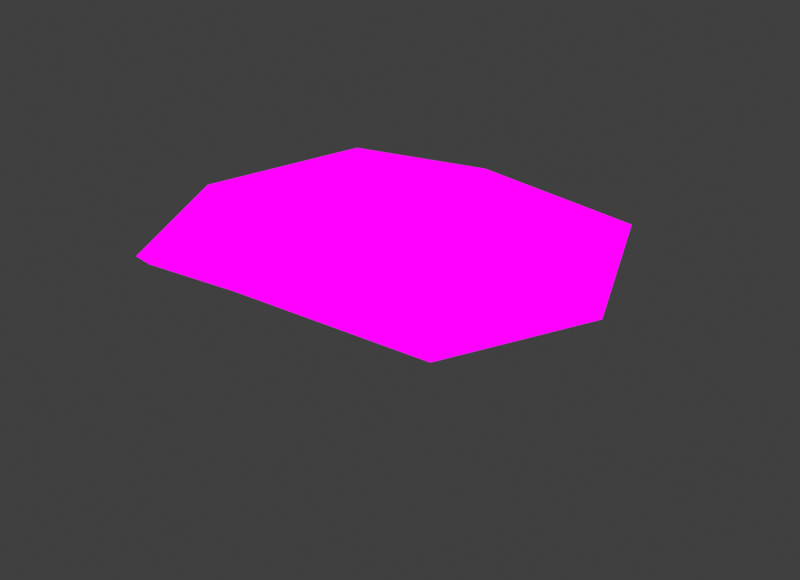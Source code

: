 # Source: Oyster_Medium.blend  (saved by Blender 4.1.24; exported with 4.5.12 LTS)
import bpy
from mathutils import Matrix  # noqa: F401  (used for matrix-valued properties, if any)

bpy.ops.wm.read_factory_settings(use_empty=True)
scene = bpy.context.scene
scene.name = 'Scene'

# ---- collections
col_collection = bpy.data.collections.new('Collection'); scene.collection.children.link(col_collection)

# ---- images (referenced by path relative to the original .blend; pixels are not part of the script)
import os
ASSET_DIR = os.environ.get("B2B_ASSET_DIR", "")  # directory of the original .blend (textures are referenced by path, not embedded)
HERE = os.path.dirname(os.path.abspath(__file__))  # packed textures are extracted next to this script under _unpacked/

def load_image(name, relpath, width, height, colorspace="sRGB"):
    """Load a texture the original file referenced (path relative to the .blend, or extracted next to this script)."""
    p = next((c for c in (os.path.join(HERE, relpath), os.path.join(ASSET_DIR, relpath)) if relpath and os.path.exists(c)), "")
    if p:
        img = bpy.data.images.load(p, check_existing=True)
        img.name = name
    else:  # same state as the original file: an image datablock whose file is absent (Cycles renders it pink)
        img = bpy.data.images.new(name, width, height)
        img.source = "FILE"
        img.filepath = "//" + (relpath or name)
    img.colorspace_settings.name = colorspace
    return img
img_img_9048_png = load_image('IMG_9048.PNG', 'IMG_9048.PNG', 1024, 1024, 'sRGB')

# ---- materials (node trees are filled in below, after node groups)
mat_material = bpy.data.materials.new('Material')
mat_material.alpha_threshold = 0.0
mat_material.use_transparent_shadow = False
mat_material.roughness = 0.5
mat_material.line_color = (0.0, 0.0, 0.0, 1.0)

# ---- material node trees
mat_material.use_nodes = True; mat_material.node_tree.nodes.clear()
_N = mat_material.node_tree.nodes; _L = mat_material.node_tree.links
n0 = _N.new('ShaderNodeOutputMaterial'); n0.name = 'Material Output'; n0.location = (300, 300)
n1 = _N.new('ShaderNodeTexImage'); n1.name = 'Image Texture'; n1.location = (-46, 326)
n1.image = img_img_9048_png
_L.new(n1.outputs[0], n0.inputs[0])
n0.is_active_output = True

# ---- world
world_world = bpy.data.worlds.new('World'); scene.world = world_world
world_world.use_nodes = True; world_world.node_tree.nodes.clear()
_N = world_world.node_tree.nodes; _L = world_world.node_tree.links
n0 = _N.new('ShaderNodeOutputWorld'); n0.name = 'World Output'; n0.location = (300, 300)
n1 = _N.new('ShaderNodeBackground'); n1.name = 'Background'; n1.location = (10, 300)
n1.inputs[0].default_value = (0.05088, 0.05088, 0.05088, 1.0)
_L.new(n1.outputs[0], n0.inputs[0])
n0.is_active_output = True
world_world.color = (0.05088, 0.05088, 0.05088)
world_world.use_sun_shadow = False
world_world.sun_shadow_jitter_overblur = 0.0

# ---- meshes
me_cube_004 = bpy.data.meshes.new('Cube.004')
me_cube_004.from_pydata([(-0.7253, 0.05287, -0.5987), (-1.248, -2.743, 1.55), (-0.7253, 1.192, 0.2288), (-1.272, -0.2701, 1.711), (0.6825, 0.05287, -0.5869), (1.232, -2.743, 1.619), (0.6812, 1.192, 0.242), (1.235, -0.2701, 1.768), (-2.43, -5.347, 2.48), (-2.604, -0.3464, 2.808), (2.448, -5.347, 2.729), (2.57, -0.4196, 2.947), (-3.226, -6.995, 3.171), (-3.258, -1.426, 3.397), (3.268, -6.995, 3.504), (3.234, -1.426, 3.504), (-0.8712, 0.7054, -0.2986), (-0.9808, -1.41, 0.1969), (-1.73, -1.401, 1.58), (-0.9844, 0.2824, 0.6795), (-0.02222, 1.359, 0.179), (-0.01976, -0.111, 1.768), (0.9427, 0.2824, 0.7129), (0.8273, 0.7054, -0.2832), (1.7, -1.401, 1.648), (0.9464, -1.41, 0.2242), (-0.02145, -0.02066, -0.8204), (-0.004144, -3.387, 1.584), (-3.363, -2.809, 2.502), (-0.05927, -0.1177, 2.872), (3.347, -2.809, 2.67), (0.01891, -6.247, 2.806), (1.792, -0.3637, 2.624), (1.624, -3.816, 2.228), (-1.625, -3.816, 2.104), (-1.828, -0.3637, 2.543), (-4.124, -4.487, 3.308), (-0.01257, -1.029, 3.434), (4.128, -4.487, 3.575), (0.02992, -7.326, 4.001), (3.778, -7.097, 2.919), (-3.746, -7.097, 2.441), (-3.781, -0.2426, 3.015), (3.747, -0.2426, 3.091), (-1.345, -0.6849, 0.3196), (-0.02104, 0.3972, 0.8023), (1.307, -0.6849, 0.3522), (-0.0153, -2.062, 0.1544), (-0.02237, 0.8046, -0.517), (2.386, -2.007, 2.349), (0.03202, -8.077, 3.428), (-2.409, -2.007, 2.238), (0.004799, -4.514, 2.148), (-0.01369, -0.1177, 2.587), (-1.952, -4.878, 3.308), (-0.02498, -0.1177, 3.207), (5.212, -3.87, 2.901), (-5.225, -3.87, 2.659), (-1.973, -1.673, 3.028), (1.975, -4.878, 3.465), (1.953, -1.673, 3.104), (-2.495, -3.36, 3.19), (-0.011, -1.344, 3.301), (2.495, -3.36, 3.333), (0.01479, -5.055, 3.394), (-0.8978, -3.291, 2.771), (-0.906, -1.966, 2.911), (0.8991, -3.291, 2.823), (0.8909, -1.966, 2.95), (-1.146, -2.598, 2.791), (-0.008707, -1.746, 3.099), (1.138, -2.598, 2.848), (0.002341, -3.484, 2.825), (-0.003061, -2.683, 2.864), (3.187, -6.409, 3.109), (-3.159, -6.409, 2.73), (-3.242, -0.3309, 2.862), (3.115, -0.3731, 3.012), (0.02735, -7.313, 3.382), (-0.04725, -0.1177, 3.006), (4.387, -3.557, 3.046), (-4.399, -3.557, 2.823), (3.869, -7.344, 3.221), (-3.833, -7.344, 2.692), (-3.87, -0.3958, 3.138), (3.836, -0.3958, 3.221), (0.03421, -8.065, 3.876), (-0.01554, -0.303, 3.498), (5.132, -4.192, 3.253), (-5.14, -4.192, 2.989)], [], [(0, 17, 44, 16), (17, 1, 18, 44), (44, 18, 3, 19), (16, 44, 19, 2), (2, 19, 45, 20), (19, 3, 21, 45), (45, 21, 7, 22), (20, 45, 22, 6), (6, 22, 46, 23), (22, 7, 24, 46), (46, 24, 5, 25), (23, 46, 25, 4), (4, 25, 47, 26), (25, 5, 27, 47), (47, 27, 1, 17), (26, 47, 17, 0), (2, 20, 48, 16), (20, 6, 23, 48), (48, 23, 4, 26), (16, 48, 26, 0), (5, 24, 49, 33), (24, 7, 32, 49), (49, 32, 11, 30), (33, 49, 30, 10), (75, 78, 50, 41), (78, 74, 40, 50), (86, 82, 14, 39), (83, 86, 39, 12), (3, 18, 51, 35), (18, 1, 34, 51), (51, 34, 8, 28), (35, 51, 28, 9), (1, 27, 52, 34), (27, 5, 33, 52), (52, 33, 10, 31), (34, 52, 31, 8), (7, 21, 53, 32), (21, 3, 35, 53), (53, 35, 9, 29), (32, 53, 29, 11), (37, 13, 58, 62), (36, 12, 54, 61), (38, 15, 60, 63), (39, 14, 59, 64), (77, 79, 55, 43), (79, 76, 42, 55), (87, 84, 13, 37), (85, 87, 37, 15), (74, 80, 56, 40), (80, 77, 43, 56), (88, 85, 15, 38), (82, 88, 38, 14), (76, 81, 57, 42), (81, 75, 41, 57), (89, 83, 12, 36), (84, 89, 36, 13), (12, 39, 64, 54), (14, 38, 63, 59), (15, 37, 62, 60), (13, 36, 61, 58), (63, 60, 68, 71), (61, 54, 65, 69), (62, 58, 66, 70), (54, 64, 72, 65), (59, 63, 71, 67), (58, 61, 69, 66), (60, 62, 70, 68), (64, 59, 67, 72), (70, 73, 71, 68), (67, 71, 73, 72), (65, 72, 73, 69), (70, 66, 69, 73), (28, 8, 75, 81), (9, 28, 81, 76), (30, 11, 77, 80), (10, 30, 80, 74), (29, 9, 76, 79), (11, 29, 79, 77), (31, 10, 74, 78), (8, 31, 78, 75), (42, 57, 89, 84), (57, 41, 83, 89), (40, 56, 88, 82), (56, 43, 85, 88), (43, 55, 87, 85), (55, 42, 84, 87), (41, 50, 86, 83), (50, 40, 82, 86)])
_uv = me_cube_004.uv_layers.new(name='UVMap')
_uv.uv.foreach_set('vector', [0.08888, 0.7651, 0.08768, 0.8095, 0.08597, 0.8164, 0.0882, 0.7819, 0.08768, 0.8095, 0.08643, 0.8851, 0.08416, 0.8867, 0.08597, 0.8164, 0.08597, 0.8164, 0.08416, 0.8867, 0.08631, 0.8941, 0.08766, 0.8365, 0.0882, 0.7819, 0.08597, 0.8164, 0.08766, 0.8365, 0.08888, 0.8113, 0.08888, 0.8113, 0.08766, 0.8365, 0.09219, 0.8433, 0.09218, 0.8085, 0.08766, 0.8365, 0.08631, 0.8941, 0.09219, 0.8972, 0.09219, 0.8433, 0.09219, 0.8433, 0.09219, 0.8972, 0.09808, 0.8972, 0.09671, 0.8383, 0.09218, 0.8085, 0.09219, 0.8433, 0.09671, 0.8383, 0.09549, 0.8121, 0.09549, 0.8121, 0.09671, 0.8383, 0.09842, 0.8182, 0.09617, 0.7828, 0.09671, 0.8383, 0.09808, 0.8972, 0.1003, 0.8905, 0.09842, 0.8182, 0.09842, 0.8182, 0.1003, 0.8905, 0.09807, 0.8889, 0.09673, 0.8111, 0.09617, 0.7828, 0.09842, 0.8182, 0.09673, 0.8111, 0.09549, 0.7658, 0.09549, 0.7658, 0.09673, 0.8111, 0.09222, 0.8072, 0.09219, 0.7528, 0.09673, 0.8111, 0.09807, 0.8889, 0.09227, 0.887, 0.09222, 0.8072, 0.09222, 0.8072, 0.09227, 0.887, 0.08643, 0.8851, 0.08768, 0.8095, 0.09219, 0.7528, 0.09222, 0.8072, 0.08768, 0.8095, 0.08888, 0.7651, 0.08888, 0.8113, 0.09218, 0.8085, 0.09218, 0.7697, 0.0882, 0.7819, 0.09218, 0.8085, 0.09549, 0.8121, 0.09617, 0.7828, 0.09218, 0.7697, 0.09218, 0.7697, 0.09617, 0.7828, 0.09549, 0.7658, 0.09219, 0.7528, 0.0882, 0.7819, 0.09218, 0.7697, 0.09219, 0.7528, 0.08888, 0.7651, 0.09807, 0.8889, 0.1003, 0.8905, 0.1035, 0.9296, 0.09991, 0.9229, 0.1003, 0.8905, 0.09808, 0.8972, 0.1007, 0.945, 0.1035, 0.9296, 0.1035, 0.9296, 0.1007, 0.945, 0.1044, 0.963, 0.108, 0.9476, 0.09991, 0.9229, 0.1035, 0.9296, 0.108, 0.9476, 0.1038, 0.9509, 0.08341, 0.6861, 0.0939, 0.6656, 0.09439, 0.6491, 0.08059, 0.6705, 0.0939, 0.6656, 0.1046, 0.6851, 0.1068, 0.67, 0.09439, 0.6491, 0.09438, 0.6493, 0.1073, 0.6647, 0.1048, 0.6722, 0.09368, 0.6652, 0.08003, 0.6649, 0.09438, 0.6493, 0.09368, 0.6652, 0.08185, 0.6724, 0.08631, 0.8941, 0.08416, 0.8867, 0.08097, 0.9235, 0.0837, 0.9405, 0.08416, 0.8867, 0.08643, 0.8851, 0.08465, 0.916, 0.08097, 0.9235, 0.08097, 0.9235, 0.08465, 0.916, 0.08087, 0.937, 0.07649, 0.9382, 0.0837, 0.9405, 0.08097, 0.9235, 0.07649, 0.9382, 0.08006, 0.9553, 0.08643, 0.8851, 0.09227, 0.887, 0.09231, 0.9184, 0.08465, 0.916, 0.09227, 0.887, 0.09807, 0.8889, 0.09991, 0.9229, 0.09231, 0.9184, 0.09231, 0.9184, 0.09991, 0.9229, 0.1038, 0.9509, 0.09238, 0.9552, 0.08465, 0.916, 0.09231, 0.9184, 0.09238, 0.9552, 0.08087, 0.937, 0.09808, 0.8972, 0.09219, 0.8972, 0.09222, 0.9429, 0.1007, 0.945, 0.09219, 0.8972, 0.08631, 0.8941, 0.0837, 0.9405, 0.09222, 0.9429, 0.09222, 0.9429, 0.0837, 0.9405, 0.08006, 0.9553, 0.09201, 0.9589, 0.1007, 0.945, 0.09222, 0.9429, 0.09201, 0.9589, 0.1044, 0.963, 0.09364, 0.8038, 0.08229, 0.7953, 0.08659, 0.7896, 0.09352, 0.7968, 0.07748, 0.7269, 0.08185, 0.6724, 0.08477, 0.718, 0.08375, 0.7519, 0.1054, 0.7259, 0.1047, 0.7947, 0.1004, 0.7894, 0.1007, 0.7513, 0.09368, 0.6652, 0.1048, 0.6722, 0.09818, 0.7176, 0.09148, 0.7139, 0.1053, 0.8185, 0.09429, 0.8243, 0.09437, 0.8243, 0.1077, 0.8214, 0.09429, 0.8243, 0.08318, 0.8198, 0.08111, 0.8217, 0.09437, 0.8243, 0.09422, 0.8201, 0.08064, 0.8182, 0.08229, 0.7953, 0.09364, 0.8038, 0.1079, 0.8179, 0.09422, 0.8201, 0.09364, 0.8038, 0.1047, 0.7947, 0.1046, 0.6851, 0.1067, 0.7465, 0.1093, 0.7394, 0.1068, 0.67, 0.1067, 0.7465, 0.1053, 0.8185, 0.1077, 0.8214, 0.1093, 0.7394, 0.1087, 0.7322, 0.1079, 0.8179, 0.1047, 0.7947, 0.1054, 0.7259, 0.1073, 0.6647, 0.1087, 0.7322, 0.1054, 0.7259, 0.1048, 0.6722, 0.08318, 0.8198, 0.0775, 0.748, 0.07418, 0.7409, 0.08111, 0.8217, 0.0775, 0.748, 0.08341, 0.6861, 0.08059, 0.6705, 0.07418, 0.7409, 0.07416, 0.7336, 0.08003, 0.6649, 0.08185, 0.6724, 0.07748, 0.7269, 0.08064, 0.8182, 0.07416, 0.7336, 0.07748, 0.7269, 0.08229, 0.7953, 0.08185, 0.6724, 0.09368, 0.6652, 0.09148, 0.7139, 0.08477, 0.718, 0.1048, 0.6722, 0.1054, 0.7259, 0.1007, 0.7513, 0.09818, 0.7176, 0.1047, 0.7947, 0.09364, 0.8038, 0.09352, 0.7968, 0.1004, 0.7894, 0.08229, 0.7953, 0.07748, 0.7269, 0.08375, 0.7519, 0.08659, 0.7896, 0.1007, 0.7513, 0.1004, 0.7894, 0.09636, 0.7829, 0.09661, 0.7686, 0.08375, 0.7519, 0.08477, 0.718, 0.08923, 0.7533, 0.08869, 0.7688, 0.09352, 0.7968, 0.08659, 0.7896, 0.09009, 0.783, 0.09336, 0.7878, 0.08477, 0.718, 0.09148, 0.7139, 0.09223, 0.7489, 0.08923, 0.7533, 0.09818, 0.7176, 0.1007, 0.7513, 0.09661, 0.7686, 0.09522, 0.753, 0.08659, 0.7896, 0.08375, 0.7519, 0.08869, 0.7688, 0.09009, 0.783, 0.1004, 0.7894, 0.09352, 0.7968, 0.09336, 0.7878, 0.09636, 0.7829, 0.09148, 0.7139, 0.09818, 0.7176, 0.09522, 0.753, 0.09223, 0.7489, 0.09336, 0.7878, 0.0926, 0.7668, 0.09661, 0.7686, 0.09636, 0.7829, 0.09522, 0.753, 0.09661, 0.7686, 0.0926, 0.7668, 0.09223, 0.7489, 0.08923, 0.7533, 0.09223, 0.7489, 0.0926, 0.7668, 0.08869, 0.7688, 0.09336, 0.7878, 0.09009, 0.783, 0.08869, 0.7688, 0.0926, 0.7668, 0.07649, 0.9382, 0.08087, 0.937, 0.07745, 0.9509, 0.07163, 0.9561, 0.08006, 0.9553, 0.07649, 0.9382, 0.07163, 0.9561, 0.07706, 0.9583, 0.108, 0.9476, 0.1044, 0.963, 0.1069, 0.9667, 0.1129, 0.9686, 0.1038, 0.9509, 0.108, 0.9476, 0.1129, 0.9686, 0.1073, 0.9721, 0.09201, 0.9589, 0.08006, 0.9553, 0.07706, 0.9583, 0.09206, 0.9664, 0.1044, 0.963, 0.09201, 0.9589, 0.09206, 0.9664, 0.1069, 0.9667, 0.09238, 0.9552, 0.1038, 0.9509, 0.1073, 0.9721, 0.09242, 0.9873, 0.08087, 0.937, 0.09238, 0.9552, 0.09242, 0.9873, 0.07745, 0.9509, 0.08111, 0.8217, 0.07418, 0.7409, 0.07416, 0.7336, 0.08064, 0.8182, 0.07418, 0.7409, 0.08059, 0.6705, 0.08003, 0.6649, 0.07416, 0.7336, 0.1068, 0.67, 0.1093, 0.7394, 0.1087, 0.7322, 0.1073, 0.6647, 0.1093, 0.7394, 0.1077, 0.8214, 0.1079, 0.8179, 0.1087, 0.7322, 0.1077, 0.8214, 0.09437, 0.8243, 0.09422, 0.8201, 0.1079, 0.8179, 0.09437, 0.8243, 0.08111, 0.8217, 0.08064, 0.8182, 0.09422, 0.8201, 0.08059, 0.6705, 0.09439, 0.6491, 0.09438, 0.6493, 0.08003, 0.6649, 0.09439, 0.6491, 0.1068, 0.67, 0.1073, 0.6647, 0.09438, 0.6493])
me_cube_004.materials.append(mat_material)
me_cube_004.update()

# ---- objects
ob_cube_001 = bpy.data.objects.new('Cube.001', me_cube_004)

# ---- transforms, parenting, visibility, modifiers, constraints
ob_cube_001.location = (0.0, 0.0, 0.0)
ob_cube_001.scale = (0.6681, 0.6681, 0.6681)

# ---- collection membership
col_collection.objects.link(ob_cube_001)

# ---- scene / render settings (as saved in the file)
scene.frame_start = 1; scene.frame_end = 250; scene.frame_set(1)
scene.render.engine = 'BLENDER_EEVEE_NEXT'
scene.render.resolution_x = 1754
scene.render.resolution_y = 1271
scene.cycles.sampling_pattern = 'TABULATED_SOBOL'
scene.eevee.ray_tracing_options.trace_max_roughness = 0.0
scene.view_settings.view_transform = 'Standard'
bpy.context.view_layer.update()

# ---- added for rendering (the .blend has no active camera and no usable light): camera, sun
cam_auto = bpy.data.cameras.new('AutoCamera')
cam_auto.lens = 50.0
cam_auto.sensor_width = 36.0
cam_auto.clip_end = 1000.0
ob_auto_camera = bpy.data.objects.new('AutoCamera', cam_auto)
scene.collection.objects.link(ob_auto_camera)
ob_auto_camera.location = (9.18954, -13.2766, 8.41755)
ob_auto_camera.rotation_euler = (1.09748, -7.21219e-08, 0.694738)
scene.camera = ob_auto_camera
light_auto_sun = bpy.data.lights.new('AutoSun', 'SUN')
light_auto_sun.energy = 3.0
light_auto_sun.angle = 0.0523599
ob_auto_sun = bpy.data.objects.new('AutoSun', light_auto_sun)
scene.collection.objects.link(ob_auto_sun)
ob_auto_sun.rotation_euler = (0.872665, 0.174533, 0.523599)
bpy.context.view_layer.update()
